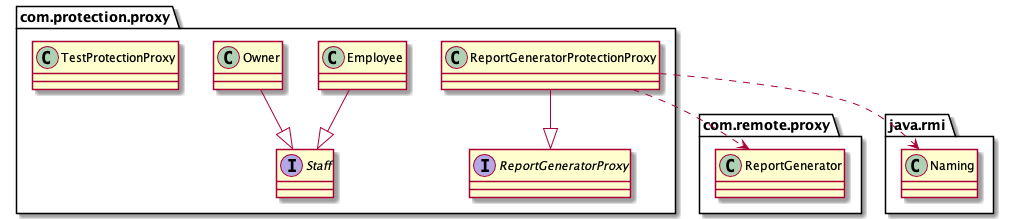

The diagram above was rendered by PlantUML. Its source (embedded in the PNG):
@startuml
class com.protection.proxy.Employee
class com.protection.proxy.Owner
class com.protection.proxy.ReportGeneratorProtectionProxy
class com.protection.proxy.TestProtectionProxy
class com.remote.proxy.ReportGenerator
class java.rmi.Naming
interface com.protection.proxy.ReportGeneratorProxy
interface com.protection.proxy.Staff
com.protection.proxy.Employee --|> com.protection.proxy.Staff
com.protection.proxy.Owner --|> com.protection.proxy.Staff
com.protection.proxy.ReportGeneratorProtectionProxy ..> com.remote.proxy.ReportGenerator
com.protection.proxy.ReportGeneratorProtectionProxy ..> java.rmi.Naming
com.protection.proxy.ReportGeneratorProtectionProxy --|> com.protection.proxy.ReportGeneratorProxy
@enduml